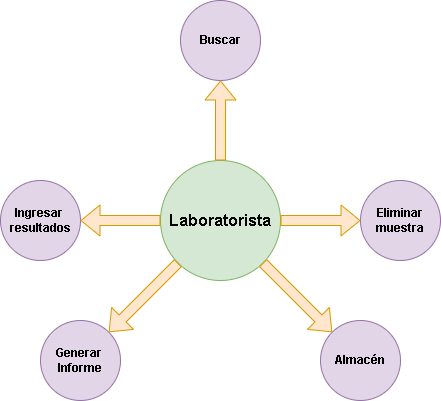

The diagram above was exported from draw.io. Its source (the exported page's mxGraphModel, read from the mxfile embedded in the PNG):
<mxGraphModel dx="777" dy="525" grid="1" gridSize="10" guides="1" tooltips="1" connect="1" arrows="1" fold="1" page="1" pageScale="1" pageWidth="827" pageHeight="1169" math="0" shadow="0">
  <root>
    <mxCell id="WIyWlLk6GJQsqaUBKTNV-0" />
    <mxCell id="WIyWlLk6GJQsqaUBKTNV-1" parent="WIyWlLk6GJQsqaUBKTNV-0" />
    <mxCell id="lopwyxlyd9zmrGh3_qnS-0" value="&lt;font style=&quot;font-size: 16px;&quot;&gt;Laboratorista&lt;/font&gt;" style="ellipse;whiteSpace=wrap;html=1;fontStyle=1;fillColor=#d5e8d4;strokeColor=#82b366;" vertex="1" parent="WIyWlLk6GJQsqaUBKTNV-1">
      <mxGeometry x="320" y="200" width="120" height="120" as="geometry" />
    </mxCell>
    <mxCell id="lopwyxlyd9zmrGh3_qnS-1" value="Ingresar&amp;nbsp;&lt;br&gt;resultados" style="ellipse;whiteSpace=wrap;html=1;fontStyle=1;fillColor=#e1d5e7;strokeColor=#9673a6;" vertex="1" parent="WIyWlLk6GJQsqaUBKTNV-1">
      <mxGeometry x="160" y="220" width="80" height="80" as="geometry" />
    </mxCell>
    <mxCell id="lopwyxlyd9zmrGh3_qnS-2" value="Generar&amp;nbsp;&lt;br&gt;Informe" style="ellipse;whiteSpace=wrap;html=1;fontStyle=1;fillColor=#e1d5e7;strokeColor=#9673a6;" vertex="1" parent="WIyWlLk6GJQsqaUBKTNV-1">
      <mxGeometry x="200" y="360" width="80" height="80" as="geometry" />
    </mxCell>
    <mxCell id="lopwyxlyd9zmrGh3_qnS-3" value="Eliminar muestra" style="ellipse;whiteSpace=wrap;html=1;fontStyle=1;fillColor=#e1d5e7;strokeColor=#9673a6;" vertex="1" parent="WIyWlLk6GJQsqaUBKTNV-1">
      <mxGeometry x="520" y="220" width="80" height="80" as="geometry" />
    </mxCell>
    <mxCell id="lopwyxlyd9zmrGh3_qnS-4" value="Almacén" style="ellipse;whiteSpace=wrap;html=1;fontStyle=1;fillColor=#e1d5e7;strokeColor=#9673a6;" vertex="1" parent="WIyWlLk6GJQsqaUBKTNV-1">
      <mxGeometry x="480" y="360" width="80" height="80" as="geometry" />
    </mxCell>
    <mxCell id="lopwyxlyd9zmrGh3_qnS-5" value="Buscar" style="ellipse;whiteSpace=wrap;html=1;fontStyle=1;fillColor=#e1d5e7;strokeColor=#9673a6;" vertex="1" parent="WIyWlLk6GJQsqaUBKTNV-1">
      <mxGeometry x="340" y="40" width="80" height="80" as="geometry" />
    </mxCell>
    <mxCell id="lopwyxlyd9zmrGh3_qnS-10" value="" style="shape=flexArrow;endArrow=classic;html=1;rounded=0;entryX=0;entryY=0.5;entryDx=0;entryDy=0;exitX=1;exitY=0.5;exitDx=0;exitDy=0;fillColor=#ffe6cc;strokeColor=#d79b00;" edge="1" parent="WIyWlLk6GJQsqaUBKTNV-1" source="lopwyxlyd9zmrGh3_qnS-0" target="lopwyxlyd9zmrGh3_qnS-3">
      <mxGeometry width="50" height="50" relative="1" as="geometry">
        <mxPoint x="389" y="285" as="sourcePoint" />
        <mxPoint x="439" y="235" as="targetPoint" />
      </mxGeometry>
    </mxCell>
    <mxCell id="lopwyxlyd9zmrGh3_qnS-11" value="" style="shape=flexArrow;endArrow=classic;html=1;rounded=0;entryX=0;entryY=0;entryDx=0;entryDy=0;exitX=1;exitY=1;exitDx=0;exitDy=0;fillColor=#ffe6cc;strokeColor=#d79b00;" edge="1" parent="WIyWlLk6GJQsqaUBKTNV-1" source="lopwyxlyd9zmrGh3_qnS-0" target="lopwyxlyd9zmrGh3_qnS-4">
      <mxGeometry width="50" height="50" relative="1" as="geometry">
        <mxPoint x="430" y="370" as="sourcePoint" />
        <mxPoint x="480" y="320" as="targetPoint" />
      </mxGeometry>
    </mxCell>
    <mxCell id="lopwyxlyd9zmrGh3_qnS-12" value="" style="shape=flexArrow;endArrow=classic;html=1;rounded=0;entryX=1;entryY=0;entryDx=0;entryDy=0;exitX=0;exitY=1;exitDx=0;exitDy=0;fillColor=#ffe6cc;strokeColor=#d79b00;" edge="1" parent="WIyWlLk6GJQsqaUBKTNV-1" source="lopwyxlyd9zmrGh3_qnS-0" target="lopwyxlyd9zmrGh3_qnS-2">
      <mxGeometry width="50" height="50" relative="1" as="geometry">
        <mxPoint x="380" y="300" as="sourcePoint" />
        <mxPoint x="430" y="250" as="targetPoint" />
      </mxGeometry>
    </mxCell>
    <mxCell id="lopwyxlyd9zmrGh3_qnS-13" value="" style="shape=flexArrow;endArrow=classic;html=1;rounded=0;entryX=1;entryY=0.5;entryDx=0;entryDy=0;exitX=0;exitY=0.5;exitDx=0;exitDy=0;fillColor=#ffe6cc;strokeColor=#d79b00;" edge="1" parent="WIyWlLk6GJQsqaUBKTNV-1" source="lopwyxlyd9zmrGh3_qnS-0" target="lopwyxlyd9zmrGh3_qnS-1">
      <mxGeometry width="50" height="50" relative="1" as="geometry">
        <mxPoint x="250" y="290" as="sourcePoint" />
        <mxPoint x="300" y="240" as="targetPoint" />
      </mxGeometry>
    </mxCell>
    <mxCell id="lopwyxlyd9zmrGh3_qnS-14" value="" style="shape=flexArrow;endArrow=classic;html=1;rounded=0;entryX=0.5;entryY=1;entryDx=0;entryDy=0;exitX=0.5;exitY=0;exitDx=0;exitDy=0;fillColor=#ffe6cc;strokeColor=#d79b00;" edge="1" parent="WIyWlLk6GJQsqaUBKTNV-1" source="lopwyxlyd9zmrGh3_qnS-0" target="lopwyxlyd9zmrGh3_qnS-5">
      <mxGeometry width="50" height="50" relative="1" as="geometry">
        <mxPoint x="350" y="210" as="sourcePoint" />
        <mxPoint x="400" y="160" as="targetPoint" />
      </mxGeometry>
    </mxCell>
  </root>
</mxGraphModel>